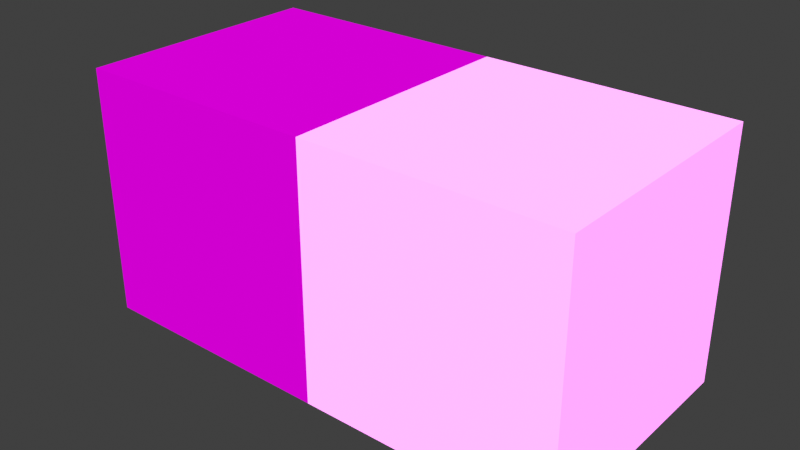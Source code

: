 # Source: sRGB_-_blocks.blend  (saved by Blender 3.5.10; exported with 4.5.12 LTS)
import bpy
from mathutils import Matrix  # noqa: F401  (used for matrix-valued properties, if any)

bpy.ops.wm.read_factory_settings(use_empty=True)
scene = bpy.context.scene
scene.name = 'Scene'

# ---- collections
col_collection = bpy.data.collections.new('Collection'); scene.collection.children.link(col_collection)

# ---- images (referenced by path relative to the original .blend; pixels are not part of the script)
import os
ASSET_DIR = os.environ.get("B2B_ASSET_DIR", "")  # directory of the original .blend (textures are referenced by path, not embedded)
HERE = os.path.dirname(os.path.abspath(__file__))  # packed textures are extracted next to this script under _unpacked/

def load_image(name, relpath, width, height, colorspace="sRGB"):
    """Load a texture the original file referenced (path relative to the .blend, or extracted next to this script)."""
    p = next((c for c in (os.path.join(HERE, relpath), os.path.join(ASSET_DIR, relpath)) if relpath and os.path.exists(c)), "")
    if p:
        img = bpy.data.images.load(p, check_existing=True)
        img.name = name
    else:  # same state as the original file: an image datablock whose file is absent (Cycles renders it pink)
        img = bpy.data.images.new(name, width, height)
        img.source = "FILE"
        img.filepath = "//" + (relpath or name)
    img.colorspace_settings.name = colorspace
    return img
img_blocks_png = load_image('blocks.png', 'blocks.png', 1024, 1024, 'sRGB')

# ---- materials (node trees are filled in below, after node groups)
mat_black_of_illusion = bpy.data.materials.new('black of illusion')
mat_black_of_illusion.use_transparent_shadow = False
mat_particles = bpy.data.materials.new('particles')
mat_particles.use_transparent_shadow = False

# ---- material node trees
mat_black_of_illusion.use_nodes = True; mat_black_of_illusion.node_tree.nodes.clear()
_N = mat_black_of_illusion.node_tree.nodes; _L = mat_black_of_illusion.node_tree.links
n0 = _N.new('ShaderNodeBsdfPrincipled'); n0.name = 'Principled BSDF'; n0.location = (10, 300)
n0.distribution = 'GGX'
n0.subsurface_method = 'RANDOM_WALK_SKIN'
n0.inputs[3].default_value = 1.45
n0.inputs[13].default_value = 0.0
n0.inputs[27].default_value = (0.0, 0.0, 0.0, 1.0)
n0.inputs[28].default_value = 1.0
n1 = _N.new('ShaderNodeOutputMaterial'); n1.name = 'Material Output'; n1.location = (300, 300)
n2 = _N.new('ShaderNodeTexImage'); n2.name = 'Image Texture'; n2.location = (-300, 260)
n2.image = img_blocks_png
n2.interpolation = 'Closest'
_L.new(n0.outputs[0], n1.inputs[0])
_L.new(n2.outputs[0], n0.inputs[0])
n1.is_active_output = True
mat_particles.use_nodes = True; mat_particles.node_tree.nodes.clear()
_N = mat_particles.node_tree.nodes; _L = mat_particles.node_tree.links
n0 = _N.new('ShaderNodeBsdfPrincipled'); n0.name = 'Principled BSDF'; n0.location = (10, 300)
n0.distribution = 'GGX'
n0.subsurface_method = 'RANDOM_WALK_SKIN'
n0.inputs[3].default_value = 1.45
n0.inputs[13].default_value = 0.0
n0.inputs[28].default_value = 1.0
n1 = _N.new('ShaderNodeOutputMaterial'); n1.name = 'Material Output'; n1.location = (300, 300)
n2 = _N.new('ShaderNodeTexImage'); n2.name = 'Image Texture'; n2.location = (-300, 260)
n2.image = img_blocks_png
n2.interpolation = 'Closest'
_L.new(n0.outputs[0], n1.inputs[0])
_L.new(n2.outputs[0], n0.inputs[27])
n1.is_active_output = True

# ---- world
world_world = bpy.data.worlds.new('World'); scene.world = world_world
world_world.use_nodes = True; world_world.node_tree.nodes.clear()
_N = world_world.node_tree.nodes; _L = world_world.node_tree.links
n0 = _N.new('ShaderNodeOutputWorld'); n0.name = 'World Output'; n0.location = (300, 300)
n1 = _N.new('ShaderNodeBackground'); n1.name = 'Background'; n1.location = (10, 300)
n1.inputs[0].default_value = (0.05088, 0.05088, 0.05088, 1.0)
_L.new(n1.outputs[0], n0.inputs[0])
n0.is_active_output = True
world_world.color = (0.05088, 0.05088, 0.05088)
world_world.use_sun_shadow = False
world_world.sun_shadow_jitter_overblur = 0.0

# ---- meshes
me_cube_001 = bpy.data.meshes.new('Cube.001')
me_cube_001.from_pydata([(-0.5, -0.5, -0.5), (-0.5, -0.5, 0.5), (-0.5, 0.5, -0.5), (-0.5, 0.5, 0.5), (0.5, -0.5, -0.5), (0.5, -0.5, 0.5), (0.5, 0.5, -0.5), (0.5, 0.5, 0.5)], [], [(0, 1, 3, 2), (2, 3, 7, 6), (6, 7, 5, 4), (4, 5, 1, 0), (2, 6, 4, 0), (7, 3, 1, 5)])
_uv = me_cube_001.uv_layers.new(name='UVMap')
_uv.uv.foreach_set('vector', [0.0, 0.875, 0.125, 0.875, 0.125, 1.0, 0.0, 1.0, 0.0, 1.0, 0.125, 1.0, 0.125, 0.875, 0.0, 0.875, 0.0, 0.875, 0.125, 0.875, 0.125, 1.0, 0.0, 1.0, 0.0, 1.0, 0.125, 1.0, 0.125, 0.875, 0.0, 0.875, 0.125, 0.875, 0.0, 0.875, 0.0, 1.0, 0.125, 1.0, 0.125, 0.875, 0.0, 0.875, 0.0, 1.0, 0.125, 1.0])
me_cube_001.materials.append(mat_black_of_illusion)
me_cube_001.update()
me_cube_002 = bpy.data.meshes.new('Cube.002')
me_cube_002.from_pydata([(-0.5, -0.5, -0.5), (-0.5, -0.5, 0.5), (-0.5, 0.5, -0.5), (-0.5, 0.5, 0.5), (0.5, -0.5, -0.5), (0.5, -0.5, 0.5), (0.5, 0.5, -0.5), (0.5, 0.5, 0.5)], [], [(0, 1, 3, 2), (2, 3, 7, 6), (6, 7, 5, 4), (4, 5, 1, 0), (2, 6, 4, 0), (7, 3, 1, 5)])
_uv = me_cube_002.uv_layers.new(name='UVMap')
_uv.uv.foreach_set('vector', [0.0, 0.875, 0.125, 0.875, 0.125, 1.0, 0.0, 1.0, 0.0, 1.0, 0.125, 1.0, 0.125, 0.875, 0.0, 0.875, 0.0, 0.875, 0.125, 0.875, 0.125, 1.0, 0.0, 1.0, 0.0, 1.0, 0.125, 1.0, 0.125, 0.875, 0.0, 0.875, 0.125, 0.875, 0.0, 0.875, 0.0, 1.0, 0.125, 1.0, 0.125, 0.875, 0.0, 0.875, 0.0, 1.0, 0.125, 1.0])
me_cube_002.materials.append(mat_particles)
me_cube_002.update()

# ---- objects
ob_black_of_illusion_convcol = bpy.data.objects.new('black of illusion-convcol', me_cube_001)
ob_particles_convcol = bpy.data.objects.new('particles-convcol', me_cube_002)

# ---- transforms, parenting, visibility, modifiers, constraints
ob_black_of_illusion_convcol.location = (0.0, 0.0, 0.0)
ob_particles_convcol.location = (1.0, 0.0, 0.0)

# ---- collection membership
col_collection.objects.link(ob_black_of_illusion_convcol)
col_collection.objects.link(ob_particles_convcol)

# ---- scene / render settings (as saved in the file)
scene.frame_start = 1; scene.frame_end = 250; scene.frame_set(1)
scene.render.engine = 'BLENDER_EEVEE_NEXT'
scene.cycles.sampling_pattern = 'TABULATED_SOBOL'
scene.view_settings.view_transform = 'Standard'
bpy.context.view_layer.update()

# ---- added for rendering (the .blend has no active camera and no usable light): camera, sun
cam_auto = bpy.data.cameras.new('AutoCamera')
cam_auto.lens = 50.0
cam_auto.sensor_width = 36.0
cam_auto.clip_end = 1000.0
ob_auto_camera = bpy.data.objects.new('AutoCamera', cam_auto)
scene.collection.objects.link(ob_auto_camera)
ob_auto_camera.location = (2.76633, -2.71959, 1.81306)
ob_auto_camera.rotation_euler = (1.09748, -7.21219e-08, 0.694738)
scene.camera = ob_auto_camera
light_auto_sun = bpy.data.lights.new('AutoSun', 'SUN')
light_auto_sun.energy = 3.0
light_auto_sun.angle = 0.0523599
ob_auto_sun = bpy.data.objects.new('AutoSun', light_auto_sun)
scene.collection.objects.link(ob_auto_sun)
ob_auto_sun.rotation_euler = (0.872665, 0.174533, 0.523599)
bpy.context.view_layer.update()
